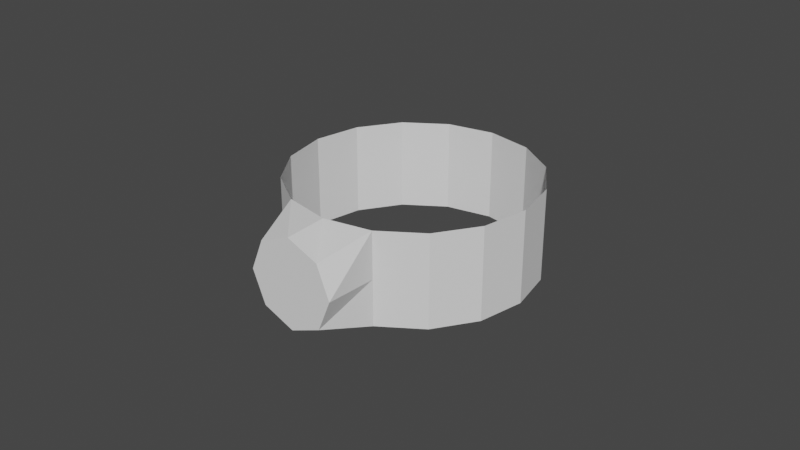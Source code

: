 # Source: Link_7.blend  (saved by Blender 2.82.7; exported with 4.5.12 LTS)
import bpy
from mathutils import Matrix  # noqa: F401  (used for matrix-valued properties, if any)

bpy.ops.wm.read_factory_settings(use_empty=True)
scene = bpy.context.scene
scene.name = 'Scene'

# ---- collections
col_collection = bpy.data.collections.new('Collection'); scene.collection.children.link(col_collection)

# ---- world
world_world = bpy.data.worlds.new('World'); scene.world = world_world
world_world.use_nodes = True; world_world.node_tree.nodes.clear()
_N = world_world.node_tree.nodes; _L = world_world.node_tree.links
n0 = _N.new('ShaderNodeOutputWorld'); n0.name = 'World Output'; n0.location = (300, 300)
n1 = _N.new('ShaderNodeBackground'); n1.name = 'Background'; n1.location = (10, 300)
n1.inputs[0].default_value = (0.05088, 0.05088, 0.05088, 1.0)
_L.new(n1.outputs[0], n0.inputs[0])
n0.is_active_output = True
world_world.color = (0.05088, 0.05088, 0.05088)
world_world.use_sun_shadow = False
world_world.sun_shadow_jitter_overblur = 0.0

# ---- meshes
me_link_7 = bpy.data.meshes.new('Link 7')
me_link_7.from_pydata([(0.0, 1.0, 0.008875), (0.3827, 0.9239, -0.7487), (-0.3827, 0.9239, 0.008875), (0.7071, 0.7071, -0.7487), (-0.7071, 0.7071, 0.008875), (0.9239, 0.3827, -0.7487), (-0.9239, 0.3827, 0.008875), (1.0, 9.656e-07, -0.7487), (-1.0, 7.55e-08, 0.008875), (0.9239, -0.3827, -0.7487), (-0.9239, -0.3827, 0.008875), (0.7071, -0.7071, -0.7487), (-0.7071, -0.7071, 0.008875), (0.3827, -0.9239, -0.7487), (-0.3827, -0.9239, 0.008875), (3.258e-07, -1.0, -0.7487), (3.258e-07, -1.0, 0.008875), (-0.3827, -0.9239, -0.7487), (0.3827, -0.9239, 0.008875), (-0.7071, -0.7071, -0.7487), (0.7071, -0.7071, 0.008875), (-0.9239, -0.3827, -0.7487), (0.9239, -0.3827, 0.008875), (-1.0, 7.55e-08, -0.7487), (1.0, 9.656e-07, 0.008875), (-0.9239, 0.3827, -0.7487), (0.9239, 0.3827, 0.008875), (-0.7071, 0.7071, -0.7487), (0.7071, 0.7071, 0.008875), (-0.3827, 0.9239, -0.7487), (0.3827, 0.9239, 0.008875), (-5.762e-11, 1.0, -0.7487), (-2.521e-06, -1.343, -0.7342), (-0.2584, -1.343, -0.6272), (-0.3654, -1.343, -0.3688), (-0.2584, -1.343, -0.1104), (-2.402e-06, -1.343, -0.003367), (0.2584, -1.343, -0.1104), (0.3654, -1.343, -0.3688), (0.2584, -1.343, -0.6272), (-0.3827, -0.9239, -0.3699), (0.3827, -0.9239, -0.3699)], [], [(8, 6, 25, 23), (26, 24, 7, 5), (10, 8, 23, 21), (28, 26, 5, 3), (12, 10, 21, 19), (30, 28, 3, 1), (14, 12, 19, 17, 40), (0, 30, 1, 31), (2, 0, 31, 29), (20, 18, 41, 13, 11), (4, 2, 29, 27), (22, 20, 11, 9), (6, 4, 27, 25), (24, 22, 9, 7), (37, 36, 35, 34, 33, 32, 39, 38), (34, 40, 17, 33), (41, 38, 39, 13), (16, 36, 37, 18), (40, 34, 35, 14), (13, 39, 32, 15), (38, 41, 18, 37), (14, 35, 36, 16), (15, 32, 33, 17)])
_uv = me_link_7.uv_layers.new(name='UVMap')
_uv.uv.foreach_set('vector', [0.0, 0.0, 0.0, 0.0, 0.0, 0.0, 0.0, 0.0, 0.0, 0.0, 0.0, 0.0, 0.0, 0.0, 0.0, 0.0, 0.0, 0.0, 0.0, 0.0, 0.0, 0.0, 0.0, 0.0, 0.0, 0.0, 0.0, 0.0, 0.0, 0.0, 0.0, 0.0, 0.0, 0.0, 0.0, 0.0, 0.0, 0.0, 0.0, 0.0, 0.0, 0.0, 0.0, 0.0, 0.0, 0.0, 0.0, 0.0, 0.0, 0.0, 0.0, 0.0, 0.0, 0.0, 0.0, 0.0, 0.0, 0.0, 0.0, 0.0, 0.0, 0.0, 0.0, 0.0, 0.0, 0.0, 0.0, 0.0, 0.0, 0.0, 0.0, 0.0, 0.0, 0.0, 0.0, 0.0, 0.0, 0.0, 0.0, 0.0, 0.0, 0.0, 0.0, 0.0, 0.0, 0.0, 0.0, 0.0, 0.0, 0.0, 0.0, 0.0, 0.0, 0.0, 0.0, 0.0, 0.0, 0.0, 0.0, 0.0, 0.0, 0.0, 0.0, 0.0, 0.0, 0.0, 0.0, 0.0, 0.0, 0.0, 0.0, 0.0, 0.0, 0.0, 0.0, 0.0, 0.0, 0.0, 0.0, 0.0, 0.0, 0.0, 0.0, 0.0, 0.0, 0.0, 0.0, 0.0, 0.0, 0.0, 0.0, 0.0, 0.0, 0.0, 0.0, 0.0, 0.0, 0.0, 0.0, 0.0, 0.0, 0.0, 0.0, 0.0, 0.0, 0.0, 0.0, 0.0, 0.0, 0.0, 0.0, 0.0, 0.0, 0.0, 0.0, 0.0, 0.0, 0.0, 0.0, 0.0, 0.0, 0.0, 0.0, 0.0, 0.0, 0.0, 0.0, 0.0, 0.0, 0.0, 0.0, 0.0, 0.0, 0.0, 0.0, 0.0, 0.0, 0.0, 0.0, 0.0, 0.0, 0.0, 0.0, 0.0, 0.0, 0.0, 0.0, 0.0, 0.0, 0.0, 0.0, 0.0, 0.0, 0.0, 0.0, 0.0])
me_link_7.use_remesh_fix_poles = True
me_link_7.use_remesh_preserve_attributes = False
me_link_7.use_mirror_vertex_groups = False
me_link_7.update()

# ---- objects
ob_link_7 = bpy.data.objects.new('Link 7', me_link_7)

# ---- transforms, parenting, visibility, modifiers, constraints
ob_link_7.location = (0.0, 0.0, 0.0)
ob_link_7.scale = (0.03874, 0.03874, 0.03874)
ob_link_7.lineart.crease_threshold = 0.0

# ---- collection membership
col_collection.objects.link(ob_link_7)

# ---- scene / render settings (as saved in the file)
scene.frame_start = 1; scene.frame_end = 250; scene.frame_set(1)
scene.render.engine = 'BLENDER_EEVEE_NEXT'
scene.cycles.use_denoising = False
scene.cycles.samples = 128
scene.cycles.sampling_pattern = 'TABULATED_SOBOL'
scene.cycles.use_adaptive_sampling = False
scene.cycles.use_light_tree = False
scene.view_settings.view_transform = 'Filmic'
bpy.context.view_layer.update()

# ---- added for rendering (the .blend has no active camera and no usable light): camera, sun
cam_auto = bpy.data.cameras.new('AutoCamera')
cam_auto.lens = 50.0
cam_auto.sensor_width = 36.0
cam_auto.clip_end = 1000.0
ob_auto_camera = bpy.data.objects.new('AutoCamera', cam_auto)
scene.collection.objects.link(ob_auto_camera)
ob_auto_camera.location = (0.185045, -0.228693, 0.133707)
ob_auto_camera.rotation_euler = (1.09748, -7.21219e-08, 0.694738)
scene.camera = ob_auto_camera
light_auto_sun = bpy.data.lights.new('AutoSun', 'SUN')
light_auto_sun.energy = 3.0
light_auto_sun.angle = 0.0523599
ob_auto_sun = bpy.data.objects.new('AutoSun', light_auto_sun)
scene.collection.objects.link(ob_auto_sun)
ob_auto_sun.rotation_euler = (0.872665, 0.174533, 0.523599)
bpy.context.view_layer.update()
